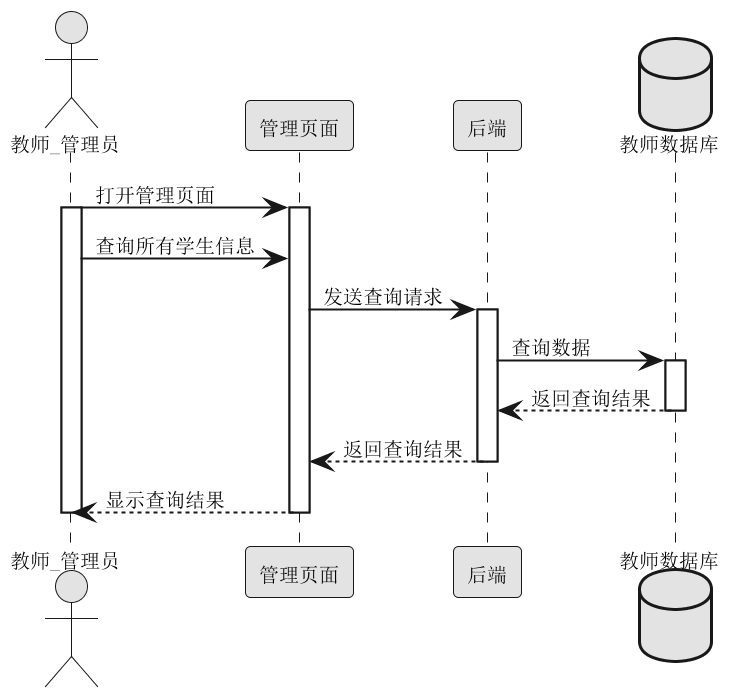

The diagram above was rendered by PlantUML. Its source (embedded in the PNG):
@startuml
skinparam monochrome true
skinparam defaultFontName "宋体"
skinparam defaultFontSize 10
scale 2 

actor 教师_管理员 as 管理员 
participant 管理页面 as 页面
participant 后端 as 服务端
database 教师数据库 as 数据库

管理员 -> 页面: 打开管理页面 
activate 管理员 
activate 页面

管理员 -> 页面: 查询所有学生信息 
页面 -> 服务端: 发送查询请求
activate 服务端

服务端 -> 数据库: 查询数据
activate 数据库
数据库 --> 服务端: 返回查询结果
deactivate 数据库

服务端 --> 页面: 返回查询结果
deactivate 服务端
页面 --> 管理员: 显示查询结果
deactivate 页面
deactivate 管理员
@enduml